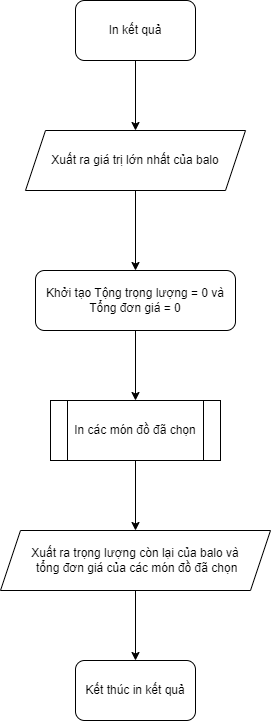

The diagram above was exported from draw.io. Its source (the exported page's mxGraphModel, read from the mxfile embedded in the PNG):
<mxGraphModel dx="1036" dy="654" grid="1" gridSize="10" guides="1" tooltips="1" connect="1" arrows="1" fold="1" page="1" pageScale="1" pageWidth="850" pageHeight="1100" math="0" shadow="0">
  <root>
    <mxCell id="0" />
    <mxCell id="1" parent="0" />
    <mxCell id="p2s1nFZY8zyxUA8gGLjv-8" value="" style="edgeStyle=orthogonalEdgeStyle;rounded=0;orthogonalLoop=1;jettySize=auto;html=1;" parent="1" source="p2s1nFZY8zyxUA8gGLjv-1" target="p2s1nFZY8zyxUA8gGLjv-2" edge="1">
      <mxGeometry relative="1" as="geometry" />
    </mxCell>
    <mxCell id="p2s1nFZY8zyxUA8gGLjv-1" value="In kết quả" style="rounded=1;whiteSpace=wrap;html=1;" parent="1" vertex="1">
      <mxGeometry x="360" y="40" width="120" height="60" as="geometry" />
    </mxCell>
    <mxCell id="p2s1nFZY8zyxUA8gGLjv-9" value="" style="edgeStyle=orthogonalEdgeStyle;rounded=0;orthogonalLoop=1;jettySize=auto;html=1;" parent="1" source="p2s1nFZY8zyxUA8gGLjv-2" target="p2s1nFZY8zyxUA8gGLjv-3" edge="1">
      <mxGeometry relative="1" as="geometry" />
    </mxCell>
    <mxCell id="p2s1nFZY8zyxUA8gGLjv-2" value="Xuất ra giá trị lớn nhất của balo" style="shape=parallelogram;perimeter=parallelogramPerimeter;whiteSpace=wrap;html=1;fixedSize=1;" parent="1" vertex="1">
      <mxGeometry x="310" y="170" width="220" height="60" as="geometry" />
    </mxCell>
    <mxCell id="p2s1nFZY8zyxUA8gGLjv-10" value="" style="edgeStyle=orthogonalEdgeStyle;rounded=0;orthogonalLoop=1;jettySize=auto;html=1;" parent="1" source="p2s1nFZY8zyxUA8gGLjv-3" target="p2s1nFZY8zyxUA8gGLjv-4" edge="1">
      <mxGeometry relative="1" as="geometry" />
    </mxCell>
    <mxCell id="p2s1nFZY8zyxUA8gGLjv-3" value="Khởi tạo Tộng trọng lượng = 0 và Tổng đơn giá = 0" style="rounded=1;whiteSpace=wrap;html=1;" parent="1" vertex="1">
      <mxGeometry x="320" y="310" width="200" height="60" as="geometry" />
    </mxCell>
    <mxCell id="p2s1nFZY8zyxUA8gGLjv-11" value="" style="edgeStyle=orthogonalEdgeStyle;rounded=0;orthogonalLoop=1;jettySize=auto;html=1;" parent="1" source="p2s1nFZY8zyxUA8gGLjv-4" target="p2s1nFZY8zyxUA8gGLjv-5" edge="1">
      <mxGeometry relative="1" as="geometry" />
    </mxCell>
    <mxCell id="p2s1nFZY8zyxUA8gGLjv-4" value="In các món đồ đã chọn" style="shape=process;whiteSpace=wrap;html=1;backgroundOutline=1;" parent="1" vertex="1">
      <mxGeometry x="335" y="440" width="170" height="60" as="geometry" />
    </mxCell>
    <mxCell id="p2s1nFZY8zyxUA8gGLjv-12" value="" style="edgeStyle=orthogonalEdgeStyle;rounded=0;orthogonalLoop=1;jettySize=auto;html=1;" parent="1" source="p2s1nFZY8zyxUA8gGLjv-5" target="p2s1nFZY8zyxUA8gGLjv-6" edge="1">
      <mxGeometry relative="1" as="geometry" />
    </mxCell>
    <mxCell id="p2s1nFZY8zyxUA8gGLjv-5" value="Xuất ra trọng lượng còn lại của balo và&lt;div&gt;&amp;nbsp;tổng đơn giá của các món đồ đã chọn&lt;/div&gt;" style="shape=parallelogram;perimeter=parallelogramPerimeter;whiteSpace=wrap;html=1;fixedSize=1;" parent="1" vertex="1">
      <mxGeometry x="285" y="570" width="270" height="60" as="geometry" />
    </mxCell>
    <mxCell id="p2s1nFZY8zyxUA8gGLjv-6" value="Kết thúc in kết quả" style="rounded=1;whiteSpace=wrap;html=1;" parent="1" vertex="1">
      <mxGeometry x="360" y="700" width="120" height="60" as="geometry" />
    </mxCell>
  </root>
</mxGraphModel>